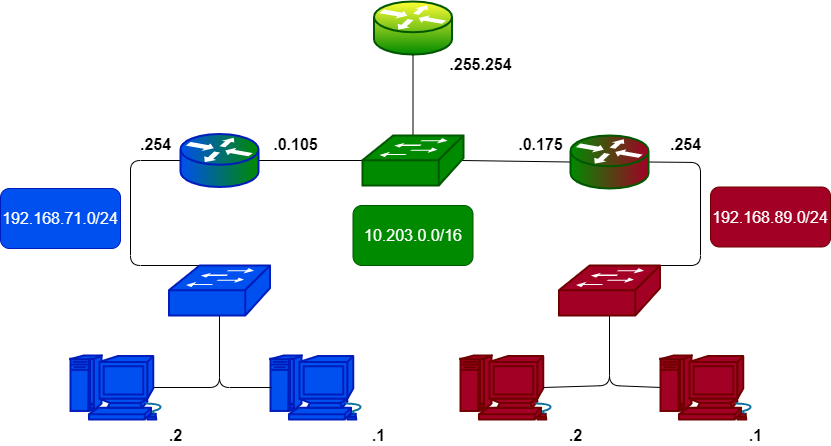

The diagram above was exported from draw.io. Its source (the exported page's mxGraphModel, read from the mxfile embedded in the PNG):
<mxGraphModel dx="2144" dy="958" grid="1" gridSize="10" guides="1" tooltips="1" connect="1" arrows="1" fold="1" page="1" pageScale="1" pageWidth="827" pageHeight="1169" math="0" shadow="0">
  <root>
    <mxCell id="0" />
    <mxCell id="1" parent="0" />
    <mxCell id="2" value="" style="shape=mxgraph.cisco.routers.router;sketch=0;html=1;pointerEvents=1;dashed=0;fillColor=#008a00;strokeColor=#005700;strokeWidth=2;verticalLabelPosition=bottom;verticalAlign=top;align=center;outlineConnect=0;fontColor=#ffffff;gradientColor=#FFFF33;gradientDirection=north;" vertex="1" parent="1">
      <mxGeometry x="363.5" y="217" width="78" height="53" as="geometry" />
    </mxCell>
    <mxCell id="7" style="edgeStyle=none;html=1;exitX=0;exitY=0.5;exitDx=0;exitDy=0;exitPerimeter=0;entryX=0.98;entryY=0.5;entryDx=0;entryDy=0;entryPerimeter=0;endArrow=none;endFill=0;" edge="1" parent="1" source="3" target="5">
      <mxGeometry relative="1" as="geometry" />
    </mxCell>
    <mxCell id="31" style="edgeStyle=none;html=1;exitX=1;exitY=0.5;exitDx=0;exitDy=0;exitPerimeter=0;entryX=0.5;entryY=0;entryDx=0;entryDy=0;entryPerimeter=0;endArrow=none;endFill=0;" edge="1" parent="1" source="3" target="16">
      <mxGeometry relative="1" as="geometry">
        <Array as="points">
          <mxPoint x="690" y="378" />
          <mxPoint x="690" y="481" />
        </Array>
      </mxGeometry>
    </mxCell>
    <mxCell id="3" value="" style="shape=mxgraph.cisco.routers.router;sketch=0;html=1;pointerEvents=1;dashed=0;fillColor=#008a00;strokeColor=#005700;strokeWidth=2;verticalLabelPosition=bottom;verticalAlign=top;align=center;outlineConnect=0;gradientDirection=east;fontColor=#ffffff;gradientColor=#A20025;" vertex="1" parent="1">
      <mxGeometry x="560" y="351" width="78" height="53" as="geometry" />
    </mxCell>
    <mxCell id="8" style="edgeStyle=none;html=1;exitX=1;exitY=0.5;exitDx=0;exitDy=0;exitPerimeter=0;entryX=0;entryY=0.5;entryDx=0;entryDy=0;entryPerimeter=0;endArrow=none;endFill=0;" edge="1" parent="1" source="4" target="5">
      <mxGeometry relative="1" as="geometry" />
    </mxCell>
    <mxCell id="30" style="edgeStyle=none;html=1;exitX=0;exitY=0.5;exitDx=0;exitDy=0;exitPerimeter=0;entryX=0.5;entryY=0;entryDx=0;entryDy=0;entryPerimeter=0;endArrow=none;endFill=0;" edge="1" parent="1" source="4" target="13">
      <mxGeometry relative="1" as="geometry">
        <Array as="points">
          <mxPoint x="120" y="376" />
          <mxPoint x="120" y="481" />
        </Array>
      </mxGeometry>
    </mxCell>
    <mxCell id="4" value="" style="shape=mxgraph.cisco.routers.router;sketch=0;html=1;pointerEvents=1;dashed=0;fillColor=#0050ef;strokeColor=#001DBC;strokeWidth=2;verticalLabelPosition=bottom;verticalAlign=top;align=center;outlineConnect=0;fontColor=#ffffff;gradientColor=#008A00;gradientDirection=east;" vertex="1" parent="1">
      <mxGeometry x="170" y="349.5" width="78" height="53" as="geometry" />
    </mxCell>
    <mxCell id="6" style="edgeStyle=none;html=1;exitX=0.5;exitY=0;exitDx=0;exitDy=0;exitPerimeter=0;entryX=0.5;entryY=1;entryDx=0;entryDy=0;entryPerimeter=0;endArrow=none;endFill=0;" edge="1" parent="1" source="5" target="2">
      <mxGeometry relative="1" as="geometry" />
    </mxCell>
    <mxCell id="5" value="" style="shape=mxgraph.cisco.switches.workgroup_switch;sketch=0;html=1;pointerEvents=1;dashed=0;fillColor=#008a00;strokeColor=#005700;strokeWidth=2;verticalLabelPosition=bottom;verticalAlign=top;align=center;outlineConnect=0;fontColor=#ffffff;" vertex="1" parent="1">
      <mxGeometry x="352" y="351" width="101" height="50" as="geometry" />
    </mxCell>
    <mxCell id="9" value="" style="shape=mxgraph.cisco.computers_and_peripherals.macintosh;sketch=0;html=1;pointerEvents=1;dashed=0;fillColor=#0050ef;strokeColor=#001DBC;strokeWidth=2;verticalLabelPosition=bottom;verticalAlign=top;align=center;outlineConnect=0;fontColor=#ffffff;" vertex="1" parent="1">
      <mxGeometry x="259.5" y="571" width="99" height="64" as="geometry" />
    </mxCell>
    <mxCell id="19" style="edgeStyle=none;html=1;exitX=0.015;exitY=0.5;exitDx=0;exitDy=0;exitPerimeter=0;entryX=0.5;entryY=0.98;entryDx=0;entryDy=0;entryPerimeter=0;endArrow=none;endFill=0;" edge="1" parent="1" source="10" target="16">
      <mxGeometry relative="1" as="geometry">
        <Array as="points">
          <mxPoint x="599" y="601" />
        </Array>
      </mxGeometry>
    </mxCell>
    <mxCell id="10" value="" style="shape=mxgraph.cisco.computers_and_peripherals.macintosh;sketch=0;html=1;pointerEvents=1;dashed=0;fillColor=#a20025;strokeColor=#6F0000;strokeWidth=2;verticalLabelPosition=bottom;verticalAlign=top;align=center;outlineConnect=0;fontColor=#ffffff;" vertex="1" parent="1">
      <mxGeometry x="649.5" y="571" width="99" height="64" as="geometry" />
    </mxCell>
    <mxCell id="22" style="edgeStyle=none;html=1;exitX=0.5;exitY=0.98;exitDx=0;exitDy=0;exitPerimeter=0;entryX=0.015;entryY=0.5;entryDx=0;entryDy=0;entryPerimeter=0;endArrow=none;endFill=0;" edge="1" parent="1" source="13" target="9">
      <mxGeometry relative="1" as="geometry">
        <Array as="points">
          <mxPoint x="209" y="603" />
        </Array>
      </mxGeometry>
    </mxCell>
    <mxCell id="24" style="edgeStyle=none;html=1;exitX=0.5;exitY=0.98;exitDx=0;exitDy=0;exitPerimeter=0;entryX=0.84;entryY=0.5;entryDx=0;entryDy=0;entryPerimeter=0;endArrow=none;endFill=0;" edge="1" parent="1" source="13" target="15">
      <mxGeometry relative="1" as="geometry">
        <Array as="points">
          <mxPoint x="209" y="603" />
        </Array>
      </mxGeometry>
    </mxCell>
    <mxCell id="13" value="" style="shape=mxgraph.cisco.switches.workgroup_switch;sketch=0;html=1;pointerEvents=1;dashed=0;fillColor=#0050ef;strokeColor=#001DBC;strokeWidth=2;verticalLabelPosition=bottom;verticalAlign=top;align=center;outlineConnect=0;fontColor=#ffffff;" vertex="1" parent="1">
      <mxGeometry x="158.5" y="481" width="101" height="50" as="geometry" />
    </mxCell>
    <mxCell id="15" value="" style="shape=mxgraph.cisco.computers_and_peripherals.macintosh;sketch=0;html=1;pointerEvents=1;dashed=0;fillColor=#0050ef;strokeColor=#001DBC;strokeWidth=2;verticalLabelPosition=bottom;verticalAlign=top;align=center;outlineConnect=0;fontColor=#ffffff;" vertex="1" parent="1">
      <mxGeometry x="59.5" y="571" width="99" height="64" as="geometry" />
    </mxCell>
    <mxCell id="18" style="edgeStyle=none;html=1;exitX=0.5;exitY=0.98;exitDx=0;exitDy=0;exitPerimeter=0;entryX=0.84;entryY=0.5;entryDx=0;entryDy=0;entryPerimeter=0;endArrow=none;endFill=0;" edge="1" parent="1" source="16" target="17">
      <mxGeometry relative="1" as="geometry">
        <Array as="points">
          <mxPoint x="599" y="601" />
        </Array>
      </mxGeometry>
    </mxCell>
    <mxCell id="16" value="" style="shape=mxgraph.cisco.switches.workgroup_switch;sketch=0;html=1;pointerEvents=1;dashed=0;fillColor=#a20025;strokeColor=#6F0000;strokeWidth=2;verticalLabelPosition=bottom;verticalAlign=top;align=center;outlineConnect=0;fontColor=#ffffff;" vertex="1" parent="1">
      <mxGeometry x="548.5" y="481" width="101" height="50" as="geometry" />
    </mxCell>
    <mxCell id="17" value="" style="shape=mxgraph.cisco.computers_and_peripherals.macintosh;sketch=0;html=1;pointerEvents=1;dashed=0;fillColor=#a20025;strokeColor=#6F0000;strokeWidth=2;verticalLabelPosition=bottom;verticalAlign=top;align=center;outlineConnect=0;fontColor=#ffffff;" vertex="1" parent="1">
      <mxGeometry x="449.5" y="571" width="99" height="64" as="geometry" />
    </mxCell>
    <mxCell id="32" value="&lt;font style=&quot;font-size: 16px&quot;&gt;192.168.89.0/24&lt;/font&gt;" style="whiteSpace=wrap;html=1;gradientDirection=east;fillColor=#a20025;fontColor=#ffffff;strokeColor=#6F0000;rounded=1;shadow=0;glass=0;sketch=0;" vertex="1" parent="1">
      <mxGeometry x="700" y="402.5" width="120" height="60" as="geometry" />
    </mxCell>
    <mxCell id="33" value="&lt;font style=&quot;font-size: 16px&quot;&gt;192.168.71.0/24&lt;/font&gt;" style="whiteSpace=wrap;html=1;gradientDirection=east;fillColor=#0050ef;fontColor=#ffffff;strokeColor=#001DBC;rounded=1;shadow=0;glass=0;sketch=0;" vertex="1" parent="1">
      <mxGeometry x="-10" y="404" width="120" height="60" as="geometry" />
    </mxCell>
    <mxCell id="34" value="&lt;font style=&quot;font-size: 16px&quot;&gt;10.203.0.0/16&lt;/font&gt;" style="whiteSpace=wrap;html=1;gradientDirection=east;fillColor=#008a00;fontColor=#ffffff;strokeColor=#005700;rounded=1;shadow=0;glass=0;sketch=0;" vertex="1" parent="1">
      <mxGeometry x="342.5" y="421" width="120" height="60" as="geometry" />
    </mxCell>
    <mxCell id="35" value="&lt;b&gt;.254&lt;/b&gt;" style="text;html=1;align=center;verticalAlign=middle;resizable=0;points=[];autosize=1;strokeColor=none;fillColor=none;fontSize=16;" vertex="1" parent="1">
      <mxGeometry x="120" y="349.5" width="50" height="20" as="geometry" />
    </mxCell>
    <mxCell id="36" value="&lt;b&gt;.254&lt;/b&gt;" style="text;html=1;align=center;verticalAlign=middle;resizable=0;points=[];autosize=1;strokeColor=none;fillColor=none;fontSize=16;" vertex="1" parent="1">
      <mxGeometry x="649.5" y="349.5" width="50" height="20" as="geometry" />
    </mxCell>
    <mxCell id="37" value="&lt;b&gt;.1&lt;/b&gt;" style="text;html=1;align=center;verticalAlign=middle;resizable=0;points=[];autosize=1;strokeColor=none;fillColor=none;fontSize=16;" vertex="1" parent="1">
      <mxGeometry x="730" y="641" width="30" height="20" as="geometry" />
    </mxCell>
    <mxCell id="38" value="&lt;b&gt;.2&lt;/b&gt;" style="text;html=1;align=center;verticalAlign=middle;resizable=0;points=[];autosize=1;strokeColor=none;fillColor=none;fontSize=16;" vertex="1" parent="1">
      <mxGeometry x="550" y="641" width="30" height="20" as="geometry" />
    </mxCell>
    <mxCell id="39" value="&lt;b&gt;.1&lt;/b&gt;" style="text;html=1;align=center;verticalAlign=middle;resizable=0;points=[];autosize=1;strokeColor=none;fillColor=none;fontSize=16;" vertex="1" parent="1">
      <mxGeometry x="352.5" y="641" width="30" height="20" as="geometry" />
    </mxCell>
    <mxCell id="40" value="&lt;b&gt;.2&lt;/b&gt;" style="text;html=1;align=center;verticalAlign=middle;resizable=0;points=[];autosize=1;strokeColor=none;fillColor=none;fontSize=16;" vertex="1" parent="1">
      <mxGeometry x="150" y="641" width="30" height="20" as="geometry" />
    </mxCell>
    <mxCell id="42" value="&lt;b&gt;.255.254&lt;/b&gt;" style="text;html=1;align=center;verticalAlign=middle;resizable=0;points=[];autosize=1;strokeColor=none;fillColor=none;fontSize=16;" vertex="1" parent="1">
      <mxGeometry x="430" y="270" width="80" height="20" as="geometry" />
    </mxCell>
    <mxCell id="48" value="&lt;b&gt;.0.105&lt;/b&gt;" style="text;html=1;align=center;verticalAlign=middle;resizable=0;points=[];autosize=1;strokeColor=none;fillColor=none;fontSize=16;" vertex="1" parent="1">
      <mxGeometry x="254.5" y="349.5" width="60" height="20" as="geometry" />
    </mxCell>
    <mxCell id="49" value="&lt;b&gt;.0.175&lt;/b&gt;" style="text;html=1;align=center;verticalAlign=middle;resizable=0;points=[];autosize=1;strokeColor=none;fillColor=none;fontSize=16;" vertex="1" parent="1">
      <mxGeometry x="500" y="349.5" width="60" height="20" as="geometry" />
    </mxCell>
  </root>
</mxGraphModel>